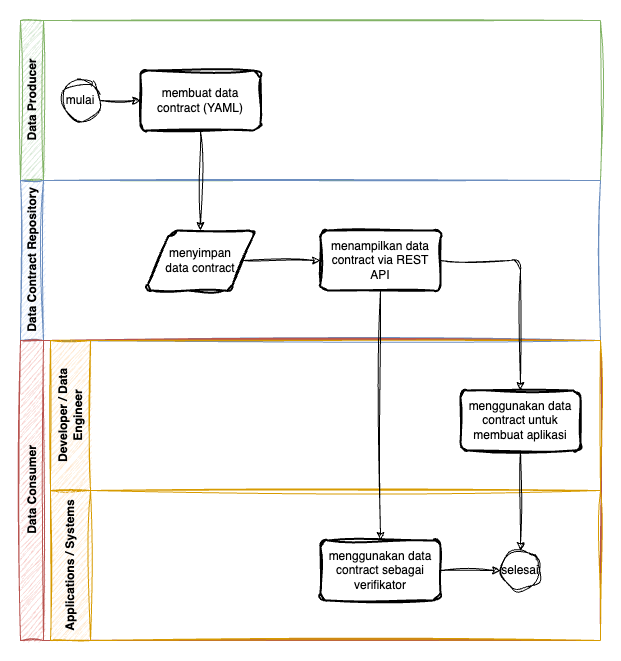

The diagram above was exported from draw.io. Its source (the exported page's mxGraphModel, read from the mxfile embedded in the PNG):
<mxGraphModel dx="1026" dy="743" grid="1" gridSize="10" guides="1" tooltips="1" connect="1" arrows="1" fold="1" page="1" pageScale="1" pageWidth="850" pageHeight="1100" math="0" shadow="0">
  <root>
    <mxCell id="0" />
    <mxCell id="1" parent="0" />
    <mxCell id="2" value="Data Producer" style="swimlane;horizontal=0;whiteSpace=wrap;html=1;sketch=1;curveFitting=1;jiggle=2;fillColor=#d5e8d4;strokeColor=#82b366;" vertex="1" parent="1">
      <mxGeometry x="160" y="700" width="580" height="160" as="geometry" />
    </mxCell>
    <mxCell id="3" value="" style="edgeStyle=orthogonalEdgeStyle;rounded=1;orthogonalLoop=1;jettySize=auto;html=1;entryX=0;entryY=0.5;entryDx=0;entryDy=0;sketch=1;curveFitting=1;jiggle=2;curved=0;" edge="1" parent="2" source="4" target="5">
      <mxGeometry relative="1" as="geometry">
        <mxPoint x="120" y="80" as="targetPoint" />
      </mxGeometry>
    </mxCell>
    <mxCell id="4" value="mulai" style="ellipse;whiteSpace=wrap;html=1;aspect=fixed;sketch=1;curveFitting=1;jiggle=2;" vertex="1" parent="2">
      <mxGeometry x="40" y="60" width="40" height="40" as="geometry" />
    </mxCell>
    <mxCell id="5" value="membuat data contract (YAML)" style="whiteSpace=wrap;html=1;strokeWidth=2;rounded=1;arcSize=12;sketch=1;curveFitting=1;jiggle=2;" vertex="1" parent="2">
      <mxGeometry x="120" y="50" width="120" height="60" as="geometry" />
    </mxCell>
    <mxCell id="6" value="Data Contract Repository" style="swimlane;horizontal=0;whiteSpace=wrap;html=1;sketch=1;curveFitting=1;jiggle=2;fillColor=#dae8fc;strokeColor=#6c8ebf;" vertex="1" parent="1">
      <mxGeometry x="160" y="860" width="580" height="160" as="geometry" />
    </mxCell>
    <mxCell id="7" value="" style="edgeStyle=orthogonalEdgeStyle;rounded=0;orthogonalLoop=1;jettySize=auto;html=1;" edge="1" parent="6">
      <mxGeometry relative="1" as="geometry">
        <mxPoint x="120" y="100" as="targetPoint" />
      </mxGeometry>
    </mxCell>
    <mxCell id="8" value="" style="edgeStyle=orthogonalEdgeStyle;rounded=1;orthogonalLoop=1;jettySize=auto;html=1;sketch=1;curveFitting=1;jiggle=2;curved=0;" edge="1" parent="6" source="9" target="10">
      <mxGeometry relative="1" as="geometry" />
    </mxCell>
    <mxCell id="9" value="menyimpan&lt;br&gt;data contract" style="shape=parallelogram;html=1;strokeWidth=2;perimeter=parallelogramPerimeter;whiteSpace=wrap;rounded=1;arcSize=12;size=0.23;sketch=1;curveFitting=1;jiggle=2;" vertex="1" parent="6">
      <mxGeometry x="125" y="50" width="110" height="60" as="geometry" />
    </mxCell>
    <mxCell id="10" value="menampilkan data contract via REST API" style="whiteSpace=wrap;html=1;strokeWidth=2;rounded=1;arcSize=12;sketch=1;curveFitting=1;jiggle=2;" vertex="1" parent="6">
      <mxGeometry x="300" y="50" width="120" height="60" as="geometry" />
    </mxCell>
    <mxCell id="11" value="Data Consumer" style="swimlane;horizontal=0;whiteSpace=wrap;html=1;sketch=1;curveFitting=1;jiggle=2;fillColor=#f8cecc;strokeColor=#b85450;" vertex="1" parent="1">
      <mxGeometry x="160" y="1020" width="580" height="300" as="geometry" />
    </mxCell>
    <mxCell id="12" value="" style="edgeStyle=orthogonalEdgeStyle;rounded=0;orthogonalLoop=1;jettySize=auto;html=1;" edge="1" parent="11">
      <mxGeometry relative="1" as="geometry">
        <mxPoint x="120" y="100" as="targetPoint" />
      </mxGeometry>
    </mxCell>
    <mxCell id="13" value="Developer / Data Engineer" style="swimlane;horizontal=0;whiteSpace=wrap;html=1;sketch=1;curveFitting=1;jiggle=2;startSize=40;fillColor=#ffe6cc;strokeColor=#d79b00;" vertex="1" parent="11">
      <mxGeometry x="30" width="550" height="150" as="geometry">
        <mxRectangle x="30" width="40" height="180" as="alternateBounds" />
      </mxGeometry>
    </mxCell>
    <mxCell id="14" value="" style="edgeStyle=orthogonalEdgeStyle;rounded=0;orthogonalLoop=1;jettySize=auto;html=1;" edge="1" parent="13">
      <mxGeometry relative="1" as="geometry">
        <mxPoint x="120" y="100" as="targetPoint" />
      </mxGeometry>
    </mxCell>
    <mxCell id="15" value="menggunakan data contract untuk membuat aplikasi" style="whiteSpace=wrap;html=1;strokeWidth=2;rounded=1;arcSize=12;sketch=1;curveFitting=1;jiggle=2;" vertex="1" parent="13">
      <mxGeometry x="410" y="50" width="120" height="60" as="geometry" />
    </mxCell>
    <mxCell id="16" value="Applications / Systems" style="swimlane;horizontal=0;whiteSpace=wrap;html=1;sketch=1;curveFitting=1;jiggle=2;startSize=40;fillColor=#ffe6cc;strokeColor=#d79b00;" vertex="1" parent="11">
      <mxGeometry x="30" y="150" width="550" height="150" as="geometry">
        <mxRectangle x="30" y="150" width="40" height="160" as="alternateBounds" />
      </mxGeometry>
    </mxCell>
    <mxCell id="17" value="" style="edgeStyle=orthogonalEdgeStyle;rounded=0;orthogonalLoop=1;jettySize=auto;html=1;" edge="1" parent="16">
      <mxGeometry relative="1" as="geometry">
        <mxPoint x="120" y="100" as="targetPoint" />
      </mxGeometry>
    </mxCell>
    <mxCell id="18" value="menggunakan data contract sebagai verifikator" style="whiteSpace=wrap;html=1;strokeWidth=2;rounded=1;arcSize=12;sketch=1;curveFitting=1;jiggle=2;" vertex="1" parent="16">
      <mxGeometry x="270" y="50" width="120" height="60" as="geometry" />
    </mxCell>
    <mxCell id="19" value="selesai" style="ellipse;whiteSpace=wrap;html=1;aspect=fixed;sketch=1;curveFitting=1;jiggle=2;" vertex="1" parent="16">
      <mxGeometry x="450" y="60" width="40" height="40" as="geometry" />
    </mxCell>
    <mxCell id="20" style="edgeStyle=orthogonalEdgeStyle;rounded=1;orthogonalLoop=1;jettySize=auto;html=1;entryX=0;entryY=0.5;entryDx=0;entryDy=0;sketch=1;curveFitting=1;jiggle=2;curved=0;" edge="1" parent="16" source="18" target="19">
      <mxGeometry relative="1" as="geometry" />
    </mxCell>
    <mxCell id="21" style="edgeStyle=orthogonalEdgeStyle;rounded=1;orthogonalLoop=1;jettySize=auto;html=1;exitX=0.5;exitY=1;exitDx=0;exitDy=0;entryX=0.5;entryY=0;entryDx=0;entryDy=0;sketch=1;curveFitting=1;jiggle=2;curved=0;" edge="1" parent="11" source="15" target="19">
      <mxGeometry relative="1" as="geometry" />
    </mxCell>
    <mxCell id="22" style="edgeStyle=orthogonalEdgeStyle;rounded=1;orthogonalLoop=1;jettySize=auto;html=1;entryX=0.5;entryY=0;entryDx=0;entryDy=0;exitX=0.5;exitY=1;exitDx=0;exitDy=0;sketch=1;curveFitting=1;jiggle=2;curved=0;" edge="1" source="5" target="9" parent="1">
      <mxGeometry relative="1" as="geometry">
        <mxPoint x="340" y="830" as="sourcePoint" />
      </mxGeometry>
    </mxCell>
    <mxCell id="23" value="" style="edgeStyle=orthogonalEdgeStyle;rounded=1;orthogonalLoop=1;jettySize=auto;html=1;sketch=1;curveFitting=1;jiggle=2;curved=0;" edge="1" source="10" target="15" parent="1">
      <mxGeometry relative="1" as="geometry" />
    </mxCell>
    <mxCell id="24" style="edgeStyle=orthogonalEdgeStyle;rounded=1;orthogonalLoop=1;jettySize=auto;html=1;exitX=0.5;exitY=1;exitDx=0;exitDy=0;entryX=0.5;entryY=0;entryDx=0;entryDy=0;sketch=1;curveFitting=1;jiggle=2;curved=0;" edge="1" source="10" target="18" parent="1">
      <mxGeometry relative="1" as="geometry" />
    </mxCell>
  </root>
</mxGraphModel>